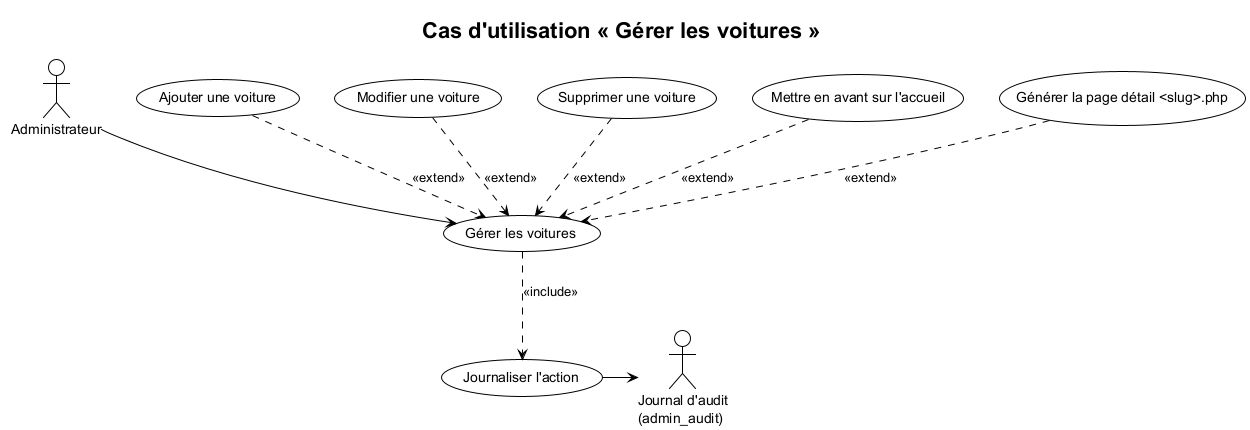

The diagram above was rendered by PlantUML. Its source (embedded in the PNG):
@startuml
!theme plain
skinparam shadowing false
skinparam defaultFontName "Helvetica"
title Cas d'utilisation « Gérer les voitures »

actor "Administrateur" as A
actor "Journal d'audit\n(admin_audit)" as J

A --> (Gérer les voitures)

(Ajouter une voiture) ..> (Gérer les voitures) : <<extend>>
(Modifier une voiture) ..> (Gérer les voitures) : <<extend>>
(Supprimer une voiture) ..> (Gérer les voitures) : <<extend>>
(Mettre en avant sur l'accueil) ..> (Gérer les voitures) : <<extend>>
(Générer la page détail <slug>.php) ..> (Gérer les voitures) : <<extend>>
(Gérer les voitures) ..> (Journaliser l'action) : <<include>>
(Journaliser l'action) -> J
@enduml